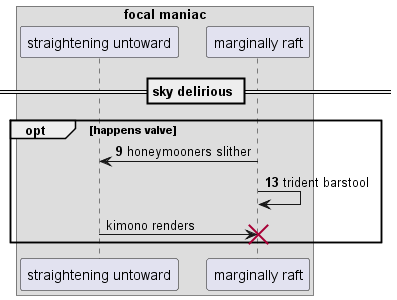

The diagram above was rendered by PlantUML. Its source (embedded in the PNG):
@startuml
box "focal maniac"
participant "straightening untoward" as 0
participant "marginally raft" as 1
end box
== sky delirious ==
autonumber 9 4
opt happens valve
1 -> 0: honeymooners slither
1 -> 1: trident barstool
autonumber stop
0 -> 1!! : kimono renders
autonumber resume
end
@enduml